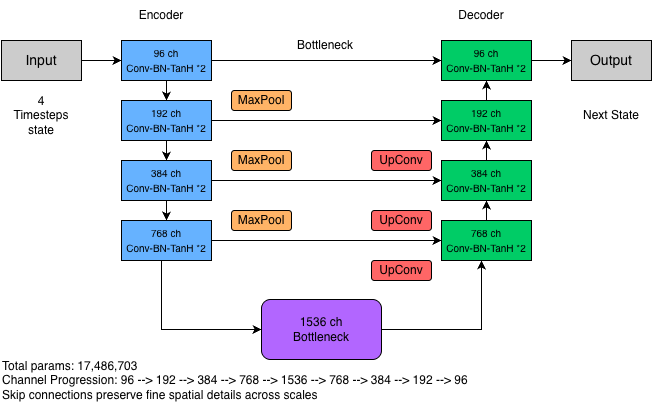

The diagram above was exported from draw.io. Its source (the exported page's mxGraphModel, read from the mxfile embedded in the PNG):
<mxGraphModel dx="838" dy="578" grid="1" gridSize="10" guides="1" tooltips="1" connect="1" arrows="1" fold="1" page="1" pageScale="1" pageWidth="827" pageHeight="1169" math="0" shadow="0">
  <root>
    <mxCell id="0" />
    <mxCell id="1" parent="0" />
    <mxCell id="L-FPpQhgPdfDtfP7CGDK-14" edge="1" parent="1" source="L-FPpQhgPdfDtfP7CGDK-1" style="edgeStyle=orthogonalEdgeStyle;rounded=0;orthogonalLoop=1;jettySize=auto;html=1;entryX=0;entryY=0.5;entryDx=0;entryDy=0;" target="L-FPpQhgPdfDtfP7CGDK-2">
      <mxGeometry relative="1" as="geometry" />
    </mxCell>
    <mxCell id="L-FPpQhgPdfDtfP7CGDK-1" parent="1" style="rounded=0;whiteSpace=wrap;html=1;fillColor=#CCCCCC;" value="&lt;font style=&quot;font-size: 14px;&quot;&gt;Input&lt;/font&gt;" vertex="1">
      <mxGeometry height="40" width="80" x="120" y="200" as="geometry" />
    </mxCell>
    <mxCell id="L-FPpQhgPdfDtfP7CGDK-7" edge="1" parent="1" source="L-FPpQhgPdfDtfP7CGDK-2" style="edgeStyle=orthogonalEdgeStyle;rounded=0;orthogonalLoop=1;jettySize=auto;html=1;exitX=0.5;exitY=1;exitDx=0;exitDy=0;entryX=0.5;entryY=0;entryDx=0;entryDy=0;" target="L-FPpQhgPdfDtfP7CGDK-3">
      <mxGeometry relative="1" as="geometry" />
    </mxCell>
    <mxCell id="L-FPpQhgPdfDtfP7CGDK-30" edge="1" parent="1" source="L-FPpQhgPdfDtfP7CGDK-2" style="edgeStyle=orthogonalEdgeStyle;rounded=0;orthogonalLoop=1;jettySize=auto;html=1;entryX=0;entryY=0.5;entryDx=0;entryDy=0;" target="L-FPpQhgPdfDtfP7CGDK-18">
      <mxGeometry relative="1" as="geometry" />
    </mxCell>
    <mxCell id="L-FPpQhgPdfDtfP7CGDK-2" parent="1" style="rounded=0;whiteSpace=wrap;html=1;fillColor=#66B2FF;" value="&lt;font style=&quot;font-size: 10px;&quot;&gt;96 ch&lt;/font&gt;&lt;div&gt;&lt;font style=&quot;font-size: 10px;&quot;&gt;Conv-BN-TanH *2&lt;/font&gt;&lt;/div&gt;" vertex="1">
      <mxGeometry height="40" width="90" x="240" y="200" as="geometry" />
    </mxCell>
    <mxCell id="L-FPpQhgPdfDtfP7CGDK-9" edge="1" parent="1" source="L-FPpQhgPdfDtfP7CGDK-3" style="edgeStyle=orthogonalEdgeStyle;rounded=0;orthogonalLoop=1;jettySize=auto;html=1;exitX=0.5;exitY=1;exitDx=0;exitDy=0;entryX=0.5;entryY=0;entryDx=0;entryDy=0;" target="L-FPpQhgPdfDtfP7CGDK-4">
      <mxGeometry relative="1" as="geometry" />
    </mxCell>
    <mxCell id="L-FPpQhgPdfDtfP7CGDK-29" edge="1" parent="1" source="L-FPpQhgPdfDtfP7CGDK-3" style="edgeStyle=orthogonalEdgeStyle;rounded=0;orthogonalLoop=1;jettySize=auto;html=1;" target="L-FPpQhgPdfDtfP7CGDK-20">
      <mxGeometry relative="1" as="geometry" />
    </mxCell>
    <mxCell id="L-FPpQhgPdfDtfP7CGDK-3" parent="1" style="rounded=0;whiteSpace=wrap;html=1;fillColor=#66B2FF;" value="&lt;font style=&quot;font-size: 10px;&quot;&gt;192 ch&lt;/font&gt;&lt;div&gt;&lt;font style=&quot;font-size: 10px;&quot;&gt;Conv-BN-TanH *2&lt;/font&gt;&lt;/div&gt;" vertex="1">
      <mxGeometry height="40" width="90" x="240" y="260" as="geometry" />
    </mxCell>
    <mxCell id="L-FPpQhgPdfDtfP7CGDK-11" edge="1" parent="1" source="L-FPpQhgPdfDtfP7CGDK-4" style="edgeStyle=orthogonalEdgeStyle;rounded=0;orthogonalLoop=1;jettySize=auto;html=1;entryX=0.5;entryY=0;entryDx=0;entryDy=0;" target="L-FPpQhgPdfDtfP7CGDK-5">
      <mxGeometry relative="1" as="geometry" />
    </mxCell>
    <mxCell id="L-FPpQhgPdfDtfP7CGDK-28" edge="1" parent="1" source="L-FPpQhgPdfDtfP7CGDK-4" style="edgeStyle=orthogonalEdgeStyle;rounded=0;orthogonalLoop=1;jettySize=auto;html=1;entryX=0;entryY=0.5;entryDx=0;entryDy=0;" target="L-FPpQhgPdfDtfP7CGDK-22">
      <mxGeometry relative="1" as="geometry" />
    </mxCell>
    <mxCell id="L-FPpQhgPdfDtfP7CGDK-4" parent="1" style="rounded=0;whiteSpace=wrap;html=1;fillColor=#66B2FF;" value="&lt;font style=&quot;font-size: 10px;&quot;&gt;384 ch&lt;/font&gt;&lt;div&gt;&lt;font style=&quot;font-size: 10px;&quot;&gt;Conv-BN-TanH *2&lt;/font&gt;&lt;/div&gt;" vertex="1">
      <mxGeometry height="40" width="90" x="240" y="320" as="geometry" />
    </mxCell>
    <mxCell id="L-FPpQhgPdfDtfP7CGDK-27" edge="1" parent="1" source="L-FPpQhgPdfDtfP7CGDK-5" style="edgeStyle=orthogonalEdgeStyle;rounded=0;orthogonalLoop=1;jettySize=auto;html=1;entryX=0;entryY=0.5;entryDx=0;entryDy=0;" target="L-FPpQhgPdfDtfP7CGDK-23">
      <mxGeometry relative="1" as="geometry" />
    </mxCell>
    <mxCell id="L-FPpQhgPdfDtfP7CGDK-41" edge="1" parent="1" source="L-FPpQhgPdfDtfP7CGDK-5" style="edgeStyle=orthogonalEdgeStyle;rounded=0;orthogonalLoop=1;jettySize=auto;html=1;entryX=0;entryY=0.5;entryDx=0;entryDy=0;" target="L-FPpQhgPdfDtfP7CGDK-35">
      <mxGeometry relative="1" as="geometry">
        <Array as="points">
          <mxPoint x="280" y="489" />
        </Array>
      </mxGeometry>
    </mxCell>
    <mxCell id="L-FPpQhgPdfDtfP7CGDK-5" parent="1" style="rounded=0;whiteSpace=wrap;html=1;fillColor=#66B2FF;" value="&lt;font style=&quot;font-size: 10px;&quot;&gt;768 ch&lt;/font&gt;&lt;div&gt;&lt;font style=&quot;font-size: 10px;&quot;&gt;Conv-BN-TanH *2&lt;/font&gt;&lt;/div&gt;" vertex="1">
      <mxGeometry height="40" width="90" x="240" y="380" as="geometry" />
    </mxCell>
    <mxCell id="L-FPpQhgPdfDtfP7CGDK-6" parent="1" style="text;html=1;whiteSpace=wrap;strokeColor=none;fillColor=none;align=center;verticalAlign=middle;rounded=0;" value="4 Timesteps state" vertex="1">
      <mxGeometry height="30" width="60" x="130" y="260" as="geometry" />
    </mxCell>
    <mxCell id="L-FPpQhgPdfDtfP7CGDK-12" parent="1" style="text;html=1;whiteSpace=wrap;strokeColor=none;fillColor=none;align=center;verticalAlign=middle;rounded=0;" value="Encoder" vertex="1">
      <mxGeometry height="30" width="60" x="250" y="160" as="geometry" />
    </mxCell>
    <mxCell id="L-FPpQhgPdfDtfP7CGDK-16" parent="1" style="rounded=0;whiteSpace=wrap;html=1;fillColor=#CCCCCC;" value="&lt;font style=&quot;font-size: 14px;&quot;&gt;Output&lt;/font&gt;" vertex="1">
      <mxGeometry height="40" width="80" x="690" y="200" as="geometry" />
    </mxCell>
    <mxCell id="L-FPpQhgPdfDtfP7CGDK-26" edge="1" parent="1" source="L-FPpQhgPdfDtfP7CGDK-18" style="edgeStyle=orthogonalEdgeStyle;rounded=0;orthogonalLoop=1;jettySize=auto;html=1;entryX=0;entryY=0.5;entryDx=0;entryDy=0;" target="L-FPpQhgPdfDtfP7CGDK-16">
      <mxGeometry relative="1" as="geometry" />
    </mxCell>
    <mxCell id="L-FPpQhgPdfDtfP7CGDK-18" parent="1" style="rounded=0;whiteSpace=wrap;html=1;fillColor=#00CC66;" value="&lt;font style=&quot;font-size: 10px;&quot;&gt;96 ch&lt;/font&gt;&lt;div&gt;&lt;font style=&quot;font-size: 10px;&quot;&gt;Conv-BN-TanH *2&lt;/font&gt;&lt;/div&gt;" vertex="1">
      <mxGeometry height="40" width="90" x="560" y="200" as="geometry" />
    </mxCell>
    <mxCell id="L3Y_-L83KF9nG7B8bcVx-8" edge="1" parent="1" source="L-FPpQhgPdfDtfP7CGDK-20" style="edgeStyle=orthogonalEdgeStyle;rounded=0;orthogonalLoop=1;jettySize=auto;html=1;entryX=0.5;entryY=1;entryDx=0;entryDy=0;" target="L-FPpQhgPdfDtfP7CGDK-18">
      <mxGeometry relative="1" as="geometry" />
    </mxCell>
    <mxCell id="L-FPpQhgPdfDtfP7CGDK-20" parent="1" style="rounded=0;whiteSpace=wrap;html=1;fillColor=#00CC66;" value="&lt;font style=&quot;font-size: 10px;&quot;&gt;192 ch&lt;/font&gt;&lt;div&gt;&lt;font style=&quot;font-size: 10px;&quot;&gt;Conv-BN-TanH *2&lt;/font&gt;&lt;/div&gt;" vertex="1">
      <mxGeometry height="40" width="90" x="560" y="260" as="geometry" />
    </mxCell>
    <mxCell id="L3Y_-L83KF9nG7B8bcVx-3" edge="1" parent="1" source="L-FPpQhgPdfDtfP7CGDK-22" style="edgeStyle=orthogonalEdgeStyle;rounded=0;orthogonalLoop=1;jettySize=auto;html=1;" target="L-FPpQhgPdfDtfP7CGDK-20" value="">
      <mxGeometry relative="1" as="geometry" />
    </mxCell>
    <mxCell id="L-FPpQhgPdfDtfP7CGDK-22" parent="1" style="rounded=0;whiteSpace=wrap;html=1;fillColor=#00CC66;" value="&lt;font style=&quot;font-size: 10px;&quot;&gt;384 ch&lt;/font&gt;&lt;div&gt;&lt;font style=&quot;font-size: 10px;&quot;&gt;Conv-BN-TanH *2&lt;/font&gt;&lt;/div&gt;" vertex="1">
      <mxGeometry height="40" width="90" x="560" y="320" as="geometry" />
    </mxCell>
    <mxCell id="L3Y_-L83KF9nG7B8bcVx-2" edge="1" parent="1" source="L-FPpQhgPdfDtfP7CGDK-23" style="edgeStyle=orthogonalEdgeStyle;rounded=0;orthogonalLoop=1;jettySize=auto;html=1;" target="L-FPpQhgPdfDtfP7CGDK-22" value="">
      <mxGeometry relative="1" as="geometry" />
    </mxCell>
    <mxCell id="L-FPpQhgPdfDtfP7CGDK-23" parent="1" style="rounded=0;whiteSpace=wrap;html=1;fillColor=#00CC66;" value="&lt;font style=&quot;font-size: 10px;&quot;&gt;768 ch&lt;/font&gt;&lt;div&gt;&lt;font style=&quot;font-size: 10px;&quot;&gt;Conv-BN-TanH *2&lt;/font&gt;&lt;/div&gt;" vertex="1">
      <mxGeometry height="40" width="90" x="560" y="380" as="geometry" />
    </mxCell>
    <mxCell id="L-FPpQhgPdfDtfP7CGDK-24" parent="1" style="text;html=1;whiteSpace=wrap;strokeColor=none;fillColor=none;align=center;verticalAlign=middle;rounded=0;" value="Next State" vertex="1">
      <mxGeometry height="30" width="60" x="700" y="260" as="geometry" />
    </mxCell>
    <mxCell id="L-FPpQhgPdfDtfP7CGDK-25" parent="1" style="text;html=1;whiteSpace=wrap;strokeColor=none;fillColor=none;align=center;verticalAlign=middle;rounded=0;" value="Decoder" vertex="1">
      <mxGeometry height="30" width="60" x="570" y="160" as="geometry" />
    </mxCell>
    <mxCell id="L-FPpQhgPdfDtfP7CGDK-31" parent="1" style="rounded=1;whiteSpace=wrap;html=1;fillColor=#FFB366;" value="MaxPool" vertex="1">
      <mxGeometry height="20" width="60" x="350" y="250" as="geometry" />
    </mxCell>
    <mxCell id="L-FPpQhgPdfDtfP7CGDK-32" parent="1" style="rounded=1;whiteSpace=wrap;html=1;fillColor=#FFB366;" value="MaxPool" vertex="1">
      <mxGeometry height="20" width="60" x="350" y="310" as="geometry" />
    </mxCell>
    <mxCell id="L-FPpQhgPdfDtfP7CGDK-33" parent="1" style="rounded=1;whiteSpace=wrap;html=1;fillColor=#FFB366;" value="MaxPool" vertex="1">
      <mxGeometry height="20" width="60" x="350" y="370" as="geometry" />
    </mxCell>
    <mxCell id="L-FPpQhgPdfDtfP7CGDK-34" parent="1" style="text;html=1;whiteSpace=wrap;strokeColor=none;fillColor=none;align=center;verticalAlign=middle;rounded=0;" value="Bottleneck" vertex="1">
      <mxGeometry height="30" width="60" x="414" y="190" as="geometry" />
    </mxCell>
    <mxCell id="L-FPpQhgPdfDtfP7CGDK-42" edge="1" parent="1" style="edgeStyle=orthogonalEdgeStyle;rounded=0;orthogonalLoop=1;jettySize=auto;html=1;entryX=0.5;entryY=1;entryDx=0;entryDy=0;">
      <mxGeometry relative="1" as="geometry">
        <mxPoint x="495" y="488.9655172413793" as="sourcePoint" />
        <mxPoint x="600" y="420" as="targetPoint" />
      </mxGeometry>
    </mxCell>
    <mxCell id="L-FPpQhgPdfDtfP7CGDK-35" parent="1" style="rounded=1;whiteSpace=wrap;html=1;fillColor=#B266FF;" value="1536 ch&lt;div&gt;Bottleneck&lt;/div&gt;" vertex="1">
      <mxGeometry height="60" width="120" x="380" y="459" as="geometry" />
    </mxCell>
    <mxCell id="L-FPpQhgPdfDtfP7CGDK-37" parent="1" style="rounded=1;whiteSpace=wrap;html=1;fillColor=#FF6666;" value="UpConv" vertex="1">
      <mxGeometry height="20" width="60" x="490" y="310" as="geometry" />
    </mxCell>
    <mxCell id="L-FPpQhgPdfDtfP7CGDK-38" parent="1" style="rounded=1;whiteSpace=wrap;html=1;fillColor=#FF6666;" value="UpConv" vertex="1">
      <mxGeometry height="20" width="60" x="490" y="370" as="geometry" />
    </mxCell>
    <mxCell id="L-FPpQhgPdfDtfP7CGDK-39" parent="1" style="rounded=1;whiteSpace=wrap;html=1;fillColor=#FF6666;" value="UpConv" vertex="1">
      <mxGeometry height="20" width="60" x="490" y="420" as="geometry" />
    </mxCell>
    <mxCell id="L-FPpQhgPdfDtfP7CGDK-44" parent="1" style="text;html=1;whiteSpace=wrap;strokeColor=none;fillColor=none;align=left;verticalAlign=middle;rounded=0;" value="Total params: 17,486,703&lt;div&gt;Channel Progression: 96 --&amp;gt; 192 --&amp;gt; 384 --&amp;gt; 768 --&amp;gt; 1536 --&amp;gt; 768 --&amp;gt; 384 --&amp;gt; 192 --&amp;gt; 96&lt;/div&gt;&lt;div&gt;Skip connections preserve fine spatial details across scales&lt;/div&gt;" vertex="1">
      <mxGeometry height="40" width="470" x="119" y="520" as="geometry" />
    </mxCell>
  </root>
</mxGraphModel>